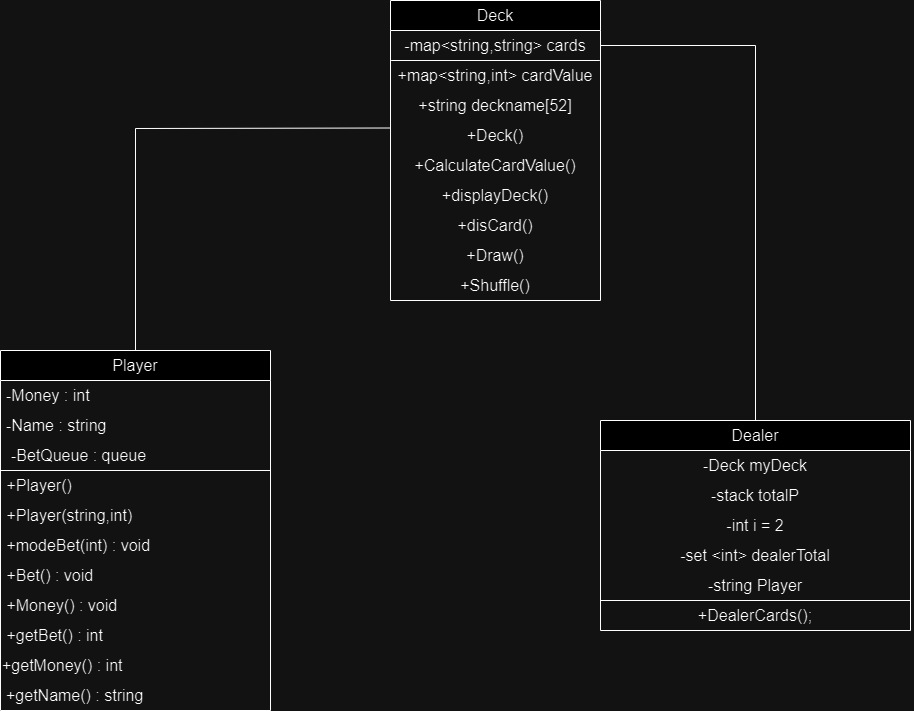

The diagram above was exported from draw.io. Its source (the exported page's mxGraphModel, read from the mxfile embedded in the PNG):
<mxGraphModel dx="1853" dy="1405" grid="1" gridSize="10" guides="1" tooltips="1" connect="1" arrows="1" fold="1" page="1" pageScale="1" pageWidth="850" pageHeight="1100" math="0" shadow="0">
  <root>
    <mxCell id="0" />
    <mxCell id="1" parent="0" />
    <mxCell id="qfpXLJjC-WDD4QIOkJhc-1" value="Deck" style="swimlane;fontStyle=0;childLayout=stackLayout;horizontal=1;startSize=30;horizontalStack=0;resizeParent=1;resizeParentMax=0;resizeLast=0;collapsible=1;marginBottom=0;whiteSpace=wrap;html=1;align=center;fontSize=16;" parent="1" vertex="1">
      <mxGeometry x="250" y="140" width="210" height="300" as="geometry" />
    </mxCell>
    <mxCell id="qfpXLJjC-WDD4QIOkJhc-2" value="-map&amp;lt;string,string&amp;gt; cards" style="text;strokeColor=none;fillColor=none;align=center;verticalAlign=middle;spacingLeft=4;spacingRight=4;overflow=hidden;points=[[0,0.5],[1,0.5]];portConstraint=eastwest;rotatable=0;whiteSpace=wrap;html=1;fontSize=16;" parent="qfpXLJjC-WDD4QIOkJhc-1" vertex="1">
      <mxGeometry y="30" width="210" height="30" as="geometry" />
    </mxCell>
    <mxCell id="qfpXLJjC-WDD4QIOkJhc-3" value="+map&amp;lt;string,int&amp;gt; cardValue" style="text;strokeColor=none;fillColor=none;align=center;verticalAlign=middle;spacingLeft=4;spacingRight=4;overflow=hidden;points=[[0,0.5],[1,0.5]];portConstraint=eastwest;rotatable=0;whiteSpace=wrap;html=1;fontSize=16;" parent="qfpXLJjC-WDD4QIOkJhc-1" vertex="1">
      <mxGeometry y="60" width="210" height="30" as="geometry" />
    </mxCell>
    <mxCell id="qfpXLJjC-WDD4QIOkJhc-4" value="+string deckname[52]" style="text;strokeColor=none;fillColor=none;align=center;verticalAlign=middle;spacingLeft=4;spacingRight=4;overflow=hidden;points=[[0,0.5],[1,0.5]];portConstraint=eastwest;rotatable=0;whiteSpace=wrap;html=1;fontSize=16;" parent="qfpXLJjC-WDD4QIOkJhc-1" vertex="1">
      <mxGeometry y="90" width="210" height="30" as="geometry" />
    </mxCell>
    <mxCell id="qfpXLJjC-WDD4QIOkJhc-5" value="" style="endArrow=none;html=1;rounded=0;exitX=0.003;exitY=1;exitDx=0;exitDy=0;exitPerimeter=0;entryX=0.997;entryY=0;entryDx=0;entryDy=0;entryPerimeter=0;fontSize=16;" parent="qfpXLJjC-WDD4QIOkJhc-1" source="qfpXLJjC-WDD4QIOkJhc-2" target="qfpXLJjC-WDD4QIOkJhc-3" edge="1">
      <mxGeometry width="50" height="50" relative="1" as="geometry">
        <mxPoint x="-30" y="260" as="sourcePoint" />
        <mxPoint x="160" y="230" as="targetPoint" />
      </mxGeometry>
    </mxCell>
    <mxCell id="qfpXLJjC-WDD4QIOkJhc-7" value="+Deck()" style="text;html=1;strokeColor=none;fillColor=none;align=center;verticalAlign=middle;whiteSpace=wrap;rounded=0;fontSize=16;" parent="qfpXLJjC-WDD4QIOkJhc-1" vertex="1">
      <mxGeometry y="120" width="210" height="30" as="geometry" />
    </mxCell>
    <mxCell id="qfpXLJjC-WDD4QIOkJhc-8" value="+CalculateCardValue()" style="text;html=1;strokeColor=none;fillColor=none;align=center;verticalAlign=middle;whiteSpace=wrap;rounded=0;fontSize=16;" parent="qfpXLJjC-WDD4QIOkJhc-1" vertex="1">
      <mxGeometry y="150" width="210" height="30" as="geometry" />
    </mxCell>
    <mxCell id="qfpXLJjC-WDD4QIOkJhc-9" value="+displayDeck()" style="text;html=1;strokeColor=none;fillColor=none;align=center;verticalAlign=middle;whiteSpace=wrap;rounded=0;fontSize=16;" parent="qfpXLJjC-WDD4QIOkJhc-1" vertex="1">
      <mxGeometry y="180" width="210" height="30" as="geometry" />
    </mxCell>
    <mxCell id="qfpXLJjC-WDD4QIOkJhc-10" value="+disCard()" style="text;html=1;strokeColor=none;fillColor=none;align=center;verticalAlign=middle;whiteSpace=wrap;rounded=0;fontSize=16;" parent="qfpXLJjC-WDD4QIOkJhc-1" vertex="1">
      <mxGeometry y="210" width="210" height="30" as="geometry" />
    </mxCell>
    <mxCell id="qfpXLJjC-WDD4QIOkJhc-11" value="+Draw()" style="text;html=1;strokeColor=none;fillColor=none;align=center;verticalAlign=middle;whiteSpace=wrap;rounded=0;fontSize=16;" parent="qfpXLJjC-WDD4QIOkJhc-1" vertex="1">
      <mxGeometry y="240" width="210" height="30" as="geometry" />
    </mxCell>
    <mxCell id="qfpXLJjC-WDD4QIOkJhc-12" value="+Shuffle()" style="text;html=1;strokeColor=none;fillColor=none;align=center;verticalAlign=middle;whiteSpace=wrap;rounded=0;fontSize=16;" parent="qfpXLJjC-WDD4QIOkJhc-1" vertex="1">
      <mxGeometry y="270" width="210" height="30" as="geometry" />
    </mxCell>
    <mxCell id="yOvlaSrlYHaVGLOjWzbJ-1" value="Player" style="swimlane;fontStyle=0;childLayout=stackLayout;horizontal=1;startSize=30;horizontalStack=0;resizeParent=1;resizeParentMax=0;resizeLast=0;collapsible=1;marginBottom=0;whiteSpace=wrap;html=1;fontSize=16;" parent="1" vertex="1">
      <mxGeometry x="-140" y="490" width="270" height="360" as="geometry" />
    </mxCell>
    <mxCell id="yOvlaSrlYHaVGLOjWzbJ-2" value="-Money : int" style="text;strokeColor=none;fillColor=none;align=left;verticalAlign=middle;spacingLeft=4;spacingRight=4;overflow=hidden;points=[[0,0.5],[1,0.5]];portConstraint=eastwest;rotatable=0;whiteSpace=wrap;html=1;fontSize=16;" parent="yOvlaSrlYHaVGLOjWzbJ-1" vertex="1">
      <mxGeometry y="30" width="270" height="30" as="geometry" />
    </mxCell>
    <mxCell id="yOvlaSrlYHaVGLOjWzbJ-3" value="-Name : string" style="text;strokeColor=none;fillColor=none;align=left;verticalAlign=middle;spacingLeft=4;spacingRight=4;overflow=hidden;points=[[0,0.5],[1,0.5]];portConstraint=eastwest;rotatable=0;whiteSpace=wrap;html=1;fontSize=16;" parent="yOvlaSrlYHaVGLOjWzbJ-1" vertex="1">
      <mxGeometry y="60" width="270" height="30" as="geometry" />
    </mxCell>
    <mxCell id="yOvlaSrlYHaVGLOjWzbJ-4" value="&amp;nbsp; -BetQueue : queue" style="text;html=1;strokeColor=none;fillColor=none;align=left;verticalAlign=middle;whiteSpace=wrap;rounded=0;fontSize=16;" parent="yOvlaSrlYHaVGLOjWzbJ-1" vertex="1">
      <mxGeometry y="90" width="270" height="30" as="geometry" />
    </mxCell>
    <mxCell id="yOvlaSrlYHaVGLOjWzbJ-5" value="&amp;nbsp;+Player()" style="text;html=1;strokeColor=none;fillColor=none;align=left;verticalAlign=middle;whiteSpace=wrap;rounded=0;fontSize=16;" parent="yOvlaSrlYHaVGLOjWzbJ-1" vertex="1">
      <mxGeometry y="120" width="270" height="30" as="geometry" />
    </mxCell>
    <mxCell id="yOvlaSrlYHaVGLOjWzbJ-6" value="&amp;nbsp;+Player(string,int)" style="text;html=1;strokeColor=none;fillColor=none;align=left;verticalAlign=middle;whiteSpace=wrap;rounded=0;fontSize=16;" parent="yOvlaSrlYHaVGLOjWzbJ-1" vertex="1">
      <mxGeometry y="150" width="270" height="30" as="geometry" />
    </mxCell>
    <mxCell id="yOvlaSrlYHaVGLOjWzbJ-7" value="&amp;nbsp;+modeBet(int) : void" style="text;html=1;strokeColor=none;fillColor=none;align=left;verticalAlign=middle;whiteSpace=wrap;rounded=0;fontSize=16;" parent="yOvlaSrlYHaVGLOjWzbJ-1" vertex="1">
      <mxGeometry y="180" width="270" height="30" as="geometry" />
    </mxCell>
    <mxCell id="yOvlaSrlYHaVGLOjWzbJ-8" value="&amp;nbsp;+Bet() : void" style="text;html=1;strokeColor=none;fillColor=none;align=left;verticalAlign=middle;whiteSpace=wrap;rounded=0;fontSize=16;" parent="yOvlaSrlYHaVGLOjWzbJ-1" vertex="1">
      <mxGeometry y="210" width="270" height="30" as="geometry" />
    </mxCell>
    <mxCell id="yOvlaSrlYHaVGLOjWzbJ-9" value="&amp;nbsp;+Money() : void" style="text;html=1;strokeColor=none;fillColor=none;align=left;verticalAlign=middle;whiteSpace=wrap;rounded=0;fontSize=16;" parent="yOvlaSrlYHaVGLOjWzbJ-1" vertex="1">
      <mxGeometry y="240" width="270" height="30" as="geometry" />
    </mxCell>
    <mxCell id="yOvlaSrlYHaVGLOjWzbJ-10" value="&amp;nbsp;+getBet() : int" style="text;html=1;strokeColor=none;fillColor=none;align=left;verticalAlign=middle;whiteSpace=wrap;rounded=0;fontSize=16;" parent="yOvlaSrlYHaVGLOjWzbJ-1" vertex="1">
      <mxGeometry y="270" width="270" height="30" as="geometry" />
    </mxCell>
    <mxCell id="yOvlaSrlYHaVGLOjWzbJ-11" value="+getMoney() : int" style="text;html=1;strokeColor=none;fillColor=none;align=left;verticalAlign=middle;whiteSpace=wrap;rounded=0;fontSize=16;" parent="yOvlaSrlYHaVGLOjWzbJ-1" vertex="1">
      <mxGeometry y="300" width="270" height="30" as="geometry" />
    </mxCell>
    <mxCell id="yOvlaSrlYHaVGLOjWzbJ-12" value="+getName() : string" style="text;strokeColor=none;fillColor=none;align=left;verticalAlign=middle;spacingLeft=4;spacingRight=4;overflow=hidden;points=[[0,0.5],[1,0.5]];portConstraint=eastwest;rotatable=0;whiteSpace=wrap;html=1;fontSize=16;" parent="yOvlaSrlYHaVGLOjWzbJ-1" vertex="1">
      <mxGeometry y="330" width="270" height="30" as="geometry" />
    </mxCell>
    <mxCell id="yOvlaSrlYHaVGLOjWzbJ-13" value="" style="endArrow=none;html=1;rounded=0;exitX=0;exitY=0;exitDx=0;exitDy=0;entryX=1;entryY=0;entryDx=0;entryDy=0;fontSize=16;" parent="yOvlaSrlYHaVGLOjWzbJ-1" source="yOvlaSrlYHaVGLOjWzbJ-5" target="yOvlaSrlYHaVGLOjWzbJ-5" edge="1">
      <mxGeometry width="50" height="50" relative="1" as="geometry">
        <mxPoint x="180" y="200" as="sourcePoint" />
        <mxPoint x="230" y="150" as="targetPoint" />
      </mxGeometry>
    </mxCell>
    <mxCell id="hvjQFNXeh86UinVKMmwl-1" value="Dealer" style="swimlane;fontStyle=0;childLayout=stackLayout;horizontal=1;startSize=30;horizontalStack=0;resizeParent=1;resizeParentMax=0;resizeLast=0;collapsible=1;marginBottom=0;whiteSpace=wrap;html=1;align=center;fontSize=16;" parent="1" vertex="1">
      <mxGeometry x="460" y="560" width="310" height="210" as="geometry" />
    </mxCell>
    <mxCell id="hvjQFNXeh86UinVKMmwl-2" value="-Deck myDeck" style="text;strokeColor=none;fillColor=none;align=center;verticalAlign=middle;spacingLeft=4;spacingRight=4;overflow=hidden;points=[[0,0.5],[1,0.5]];portConstraint=eastwest;rotatable=0;whiteSpace=wrap;html=1;fontSize=16;" parent="hvjQFNXeh86UinVKMmwl-1" vertex="1">
      <mxGeometry y="30" width="310" height="30" as="geometry" />
    </mxCell>
    <mxCell id="hvjQFNXeh86UinVKMmwl-3" value="-stack totalP" style="text;strokeColor=none;fillColor=none;align=center;verticalAlign=middle;spacingLeft=4;spacingRight=4;overflow=hidden;points=[[0,0.5],[1,0.5]];portConstraint=eastwest;rotatable=0;whiteSpace=wrap;html=1;fontSize=16;" parent="hvjQFNXeh86UinVKMmwl-1" vertex="1">
      <mxGeometry y="60" width="310" height="30" as="geometry" />
    </mxCell>
    <mxCell id="hvjQFNXeh86UinVKMmwl-4" value="-int i = 2" style="text;html=1;strokeColor=none;fillColor=none;align=center;verticalAlign=middle;whiteSpace=wrap;rounded=0;fontSize=16;" parent="hvjQFNXeh86UinVKMmwl-1" vertex="1">
      <mxGeometry y="90" width="310" height="30" as="geometry" />
    </mxCell>
    <mxCell id="hvjQFNXeh86UinVKMmwl-5" value="-set &amp;lt;int&amp;gt; dealerTotal" style="text;html=1;strokeColor=none;fillColor=none;align=center;verticalAlign=middle;whiteSpace=wrap;rounded=0;fontSize=16;" parent="hvjQFNXeh86UinVKMmwl-1" vertex="1">
      <mxGeometry y="120" width="310" height="30" as="geometry" />
    </mxCell>
    <mxCell id="hvjQFNXeh86UinVKMmwl-6" value="-string Player" style="text;html=1;strokeColor=none;fillColor=none;align=center;verticalAlign=middle;whiteSpace=wrap;rounded=0;fontSize=16;" parent="hvjQFNXeh86UinVKMmwl-1" vertex="1">
      <mxGeometry y="150" width="310" height="30" as="geometry" />
    </mxCell>
    <mxCell id="hvjQFNXeh86UinVKMmwl-7" value="+DealerCards();" style="text;strokeColor=none;fillColor=none;align=center;verticalAlign=middle;spacingLeft=4;spacingRight=4;overflow=hidden;points=[[0,0.5],[1,0.5]];portConstraint=eastwest;rotatable=0;whiteSpace=wrap;html=1;fontSize=16;" parent="hvjQFNXeh86UinVKMmwl-1" vertex="1">
      <mxGeometry y="180" width="310" height="30" as="geometry" />
    </mxCell>
    <mxCell id="hvjQFNXeh86UinVKMmwl-8" value="" style="endArrow=none;html=1;rounded=0;entryX=1;entryY=1;entryDx=0;entryDy=0;fontSize=16;" parent="hvjQFNXeh86UinVKMmwl-1" target="hvjQFNXeh86UinVKMmwl-6" edge="1">
      <mxGeometry width="50" height="50" relative="1" as="geometry">
        <mxPoint y="180" as="sourcePoint" />
        <mxPoint x="110" y="150" as="targetPoint" />
      </mxGeometry>
    </mxCell>
    <mxCell id="hvjQFNXeh86UinVKMmwl-12" value="" style="endArrow=none;html=1;rounded=0;exitX=1;exitY=0.5;exitDx=0;exitDy=0;entryX=0.5;entryY=0;entryDx=0;entryDy=0;" parent="1" source="qfpXLJjC-WDD4QIOkJhc-2" target="hvjQFNXeh86UinVKMmwl-1" edge="1">
      <mxGeometry width="50" height="50" relative="1" as="geometry">
        <mxPoint x="330" y="480" as="sourcePoint" />
        <mxPoint x="380" y="430" as="targetPoint" />
        <Array as="points">
          <mxPoint x="615" y="185" />
        </Array>
      </mxGeometry>
    </mxCell>
    <mxCell id="hvjQFNXeh86UinVKMmwl-13" value="" style="endArrow=none;html=1;rounded=0;entryX=0;entryY=0.25;entryDx=0;entryDy=0;exitX=0.5;exitY=0;exitDx=0;exitDy=0;" parent="1" source="yOvlaSrlYHaVGLOjWzbJ-1" target="qfpXLJjC-WDD4QIOkJhc-7" edge="1">
      <mxGeometry width="50" height="50" relative="1" as="geometry">
        <mxPoint x="120" y="540" as="sourcePoint" />
        <mxPoint x="170" y="490" as="targetPoint" />
        <Array as="points">
          <mxPoint x="-5" y="268" />
        </Array>
      </mxGeometry>
    </mxCell>
  </root>
</mxGraphModel>